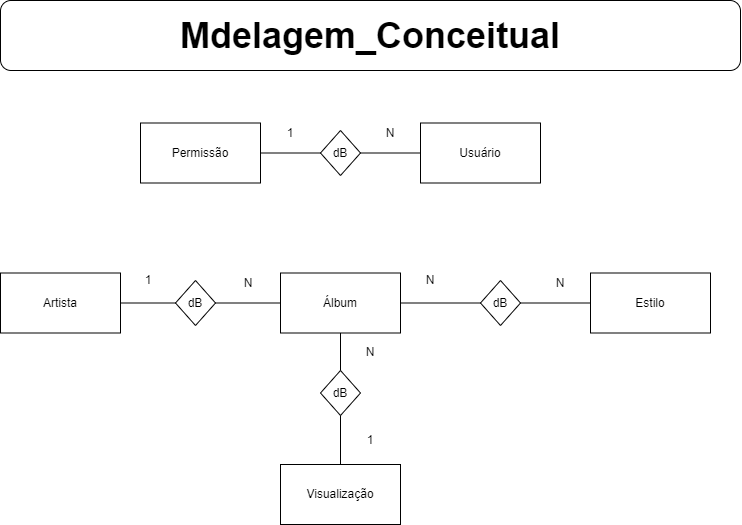

The diagram above was exported from draw.io. Its source (the exported page's mxGraphModel, read from the mxfile embedded in the PNG):
<mxGraphModel dx="1483" dy="699" grid="1" gridSize="10" guides="1" tooltips="1" connect="1" arrows="1" fold="1" page="1" pageScale="1" pageWidth="827" pageHeight="1169" background="#ffffff" math="0" shadow="0">
  <root>
    <mxCell id="0" />
    <mxCell id="1" parent="0" />
    <mxCell id="UK6T6X3Q102wkH7b9Ch0-1" value="&lt;font style=&quot;vertical-align: inherit&quot;&gt;&lt;font style=&quot;vertical-align: inherit&quot;&gt;&lt;b&gt;&lt;font style=&quot;vertical-align: inherit&quot;&gt;&lt;font style=&quot;vertical-align: inherit ; font-size: 36px&quot;&gt;&lt;font style=&quot;vertical-align: inherit&quot;&gt;&lt;font style=&quot;vertical-align: inherit&quot;&gt;Mdelagem_Conceitual&lt;/font&gt;&lt;/font&gt;&lt;/font&gt;&lt;/font&gt;&lt;/b&gt;&lt;/font&gt;&lt;/font&gt;" style="rounded=1;whiteSpace=wrap;html=1;" parent="1" vertex="1">
      <mxGeometry x="170" y="60" width="740" height="70" as="geometry" />
    </mxCell>
    <mxCell id="UK6T6X3Q102wkH7b9Ch0-2" value="&lt;font style=&quot;vertical-align: inherit&quot;&gt;&lt;font style=&quot;vertical-align: inherit&quot;&gt;Permissão&lt;/font&gt;&lt;/font&gt;" style="rounded=0;whiteSpace=wrap;html=1;" parent="1" vertex="1">
      <mxGeometry x="310" y="182.5" width="120" height="60" as="geometry" />
    </mxCell>
    <mxCell id="UK6T6X3Q102wkH7b9Ch0-3" value="&lt;font style=&quot;vertical-align: inherit&quot;&gt;&lt;font style=&quot;vertical-align: inherit&quot;&gt;&lt;font style=&quot;vertical-align: inherit&quot;&gt;&lt;font style=&quot;vertical-align: inherit&quot;&gt;Usuário&lt;/font&gt;&lt;/font&gt;&lt;/font&gt;&lt;/font&gt;" style="rounded=0;whiteSpace=wrap;html=1;" parent="1" vertex="1">
      <mxGeometry x="590" y="182.5" width="120" height="60" as="geometry" />
    </mxCell>
    <mxCell id="UK6T6X3Q102wkH7b9Ch0-4" value="&lt;font style=&quot;vertical-align: inherit&quot;&gt;&lt;font style=&quot;vertical-align: inherit&quot;&gt;dB&lt;/font&gt;&lt;/font&gt;" style="rhombus;whiteSpace=wrap;html=1;" parent="1" vertex="1">
      <mxGeometry x="490" y="190" width="40" height="45" as="geometry" />
    </mxCell>
    <mxCell id="UK6T6X3Q102wkH7b9Ch0-5" value="" style="endArrow=none;html=1;entryX=1;entryY=0.5;entryDx=0;entryDy=0;exitX=0;exitY=0.5;exitDx=0;exitDy=0;" parent="1" source="UK6T6X3Q102wkH7b9Ch0-4" target="UK6T6X3Q102wkH7b9Ch0-2" edge="1">
      <mxGeometry width="50" height="50" relative="1" as="geometry">
        <mxPoint x="310" y="310" as="sourcePoint" />
        <mxPoint x="360" y="260" as="targetPoint" />
      </mxGeometry>
    </mxCell>
    <mxCell id="UK6T6X3Q102wkH7b9Ch0-6" value="" style="endArrow=none;html=1;entryX=1;entryY=0.5;entryDx=0;entryDy=0;exitX=0;exitY=0.5;exitDx=0;exitDy=0;" parent="1" source="UK6T6X3Q102wkH7b9Ch0-3" target="UK6T6X3Q102wkH7b9Ch0-4" edge="1">
      <mxGeometry width="50" height="50" relative="1" as="geometry">
        <mxPoint x="560" y="360" as="sourcePoint" />
        <mxPoint x="610" y="310" as="targetPoint" />
      </mxGeometry>
    </mxCell>
    <mxCell id="UK6T6X3Q102wkH7b9Ch0-7" value="&lt;font style=&quot;vertical-align: inherit&quot;&gt;&lt;font style=&quot;vertical-align: inherit&quot;&gt;1&lt;/font&gt;&lt;/font&gt;" style="text;html=1;strokeColor=none;fillColor=none;align=center;verticalAlign=middle;whiteSpace=wrap;rounded=0;" parent="1" vertex="1">
      <mxGeometry x="440" y="182.5" width="40" height="20" as="geometry" />
    </mxCell>
    <mxCell id="UK6T6X3Q102wkH7b9Ch0-8" value="&lt;font style=&quot;vertical-align: inherit&quot;&gt;&lt;font style=&quot;vertical-align: inherit&quot;&gt;N&lt;/font&gt;&lt;/font&gt;" style="text;html=1;strokeColor=none;fillColor=none;align=center;verticalAlign=middle;whiteSpace=wrap;rounded=0;" parent="1" vertex="1">
      <mxGeometry x="540" y="182.5" width="40" height="20" as="geometry" />
    </mxCell>
    <mxCell id="UK6T6X3Q102wkH7b9Ch0-9" value="&lt;font style=&quot;vertical-align: inherit&quot;&gt;&lt;font style=&quot;vertical-align: inherit&quot;&gt;Álbum&lt;/font&gt;&lt;/font&gt;" style="rounded=0;whiteSpace=wrap;html=1;" parent="1" vertex="1">
      <mxGeometry x="450" y="332.5" width="120" height="60" as="geometry" />
    </mxCell>
    <mxCell id="UK6T6X3Q102wkH7b9Ch0-10" value="&lt;font style=&quot;vertical-align: inherit&quot;&gt;&lt;font style=&quot;vertical-align: inherit&quot;&gt;&lt;font style=&quot;vertical-align: inherit&quot;&gt;&lt;font style=&quot;vertical-align: inherit&quot;&gt;Artista&lt;/font&gt;&lt;/font&gt;&lt;/font&gt;&lt;/font&gt;" style="rounded=0;whiteSpace=wrap;html=1;" parent="1" vertex="1">
      <mxGeometry x="170" y="332.5" width="120" height="60" as="geometry" />
    </mxCell>
    <mxCell id="UK6T6X3Q102wkH7b9Ch0-11" value="&lt;font style=&quot;vertical-align: inherit&quot;&gt;&lt;font style=&quot;vertical-align: inherit&quot;&gt;dB&lt;/font&gt;&lt;/font&gt;" style="rhombus;whiteSpace=wrap;html=1;" parent="1" vertex="1">
      <mxGeometry x="345" y="340" width="40" height="45" as="geometry" />
    </mxCell>
    <mxCell id="UK6T6X3Q102wkH7b9Ch0-12" value="" style="endArrow=none;html=1;entryX=0;entryY=0.5;entryDx=0;entryDy=0;exitX=1;exitY=0.5;exitDx=0;exitDy=0;" parent="1" source="UK6T6X3Q102wkH7b9Ch0-10" target="UK6T6X3Q102wkH7b9Ch0-11" edge="1">
      <mxGeometry width="50" height="50" relative="1" as="geometry">
        <mxPoint x="60" y="470" as="sourcePoint" />
        <mxPoint x="110" y="420" as="targetPoint" />
      </mxGeometry>
    </mxCell>
    <mxCell id="UK6T6X3Q102wkH7b9Ch0-13" value="" style="endArrow=none;html=1;entryX=0;entryY=0.5;entryDx=0;entryDy=0;exitX=1;exitY=0.5;exitDx=0;exitDy=0;" parent="1" source="UK6T6X3Q102wkH7b9Ch0-11" target="UK6T6X3Q102wkH7b9Ch0-9" edge="1">
      <mxGeometry width="50" height="50" relative="1" as="geometry">
        <mxPoint x="60" y="460" as="sourcePoint" />
        <mxPoint x="110" y="410" as="targetPoint" />
      </mxGeometry>
    </mxCell>
    <mxCell id="UK6T6X3Q102wkH7b9Ch0-14" value="&lt;font style=&quot;vertical-align: inherit&quot;&gt;&lt;font style=&quot;vertical-align: inherit&quot;&gt;1&lt;/font&gt;&lt;/font&gt;" style="text;html=1;strokeColor=none;fillColor=none;align=center;verticalAlign=middle;whiteSpace=wrap;rounded=0;" parent="1" vertex="1">
      <mxGeometry x="297.5" y="330" width="40" height="20" as="geometry" />
    </mxCell>
    <mxCell id="UK6T6X3Q102wkH7b9Ch0-15" value="&lt;font style=&quot;vertical-align: inherit&quot;&gt;&lt;font style=&quot;vertical-align: inherit&quot;&gt;N&lt;/font&gt;&lt;/font&gt;" style="text;html=1;strokeColor=none;fillColor=none;align=center;verticalAlign=middle;whiteSpace=wrap;rounded=0;" parent="1" vertex="1">
      <mxGeometry x="710" y="332.5" width="40" height="20" as="geometry" />
    </mxCell>
    <mxCell id="UK6T6X3Q102wkH7b9Ch0-16" value="&lt;font style=&quot;vertical-align: inherit&quot;&gt;&lt;font style=&quot;vertical-align: inherit&quot;&gt;&lt;font style=&quot;vertical-align: inherit&quot;&gt;&lt;font style=&quot;vertical-align: inherit&quot;&gt;Visualização&lt;/font&gt;&lt;/font&gt;&lt;/font&gt;&lt;/font&gt;" style="rounded=0;whiteSpace=wrap;html=1;" parent="1" vertex="1">
      <mxGeometry x="450" y="524" width="120" height="60" as="geometry" />
    </mxCell>
    <mxCell id="UK6T6X3Q102wkH7b9Ch0-17" value="&lt;font style=&quot;vertical-align: inherit&quot;&gt;&lt;font style=&quot;vertical-align: inherit&quot;&gt;dB&lt;/font&gt;&lt;/font&gt;" style="rhombus;whiteSpace=wrap;html=1;" parent="1" vertex="1">
      <mxGeometry x="490" y="430" width="40" height="45" as="geometry" />
    </mxCell>
    <mxCell id="UK6T6X3Q102wkH7b9Ch0-19" value="" style="endArrow=none;html=1;entryX=0.5;entryY=1;entryDx=0;entryDy=0;exitX=0.5;exitY=0;exitDx=0;exitDy=0;" parent="1" source="UK6T6X3Q102wkH7b9Ch0-17" target="UK6T6X3Q102wkH7b9Ch0-9" edge="1">
      <mxGeometry width="50" height="50" relative="1" as="geometry">
        <mxPoint x="60" y="660" as="sourcePoint" />
        <mxPoint x="110" y="610" as="targetPoint" />
      </mxGeometry>
    </mxCell>
    <mxCell id="UK6T6X3Q102wkH7b9Ch0-20" value="" style="endArrow=none;html=1;entryX=0.5;entryY=1;entryDx=0;entryDy=0;exitX=0.5;exitY=0;exitDx=0;exitDy=0;" parent="1" source="UK6T6X3Q102wkH7b9Ch0-16" target="UK6T6X3Q102wkH7b9Ch0-17" edge="1">
      <mxGeometry width="50" height="50" relative="1" as="geometry">
        <mxPoint x="60" y="660" as="sourcePoint" />
        <mxPoint x="110" y="610" as="targetPoint" />
      </mxGeometry>
    </mxCell>
    <mxCell id="UK6T6X3Q102wkH7b9Ch0-21" value="&lt;font style=&quot;vertical-align: inherit&quot;&gt;&lt;font style=&quot;vertical-align: inherit&quot;&gt;N&lt;/font&gt;&lt;/font&gt;" style="text;html=1;strokeColor=none;fillColor=none;align=center;verticalAlign=middle;whiteSpace=wrap;rounded=0;" parent="1" vertex="1">
      <mxGeometry x="520" y="401.5" width="40" height="20" as="geometry" />
    </mxCell>
    <mxCell id="UK6T6X3Q102wkH7b9Ch0-22" value="&lt;font style=&quot;vertical-align: inherit&quot;&gt;&lt;font style=&quot;vertical-align: inherit&quot;&gt;1&lt;/font&gt;&lt;/font&gt;" style="text;html=1;strokeColor=none;fillColor=none;align=center;verticalAlign=middle;whiteSpace=wrap;rounded=0;" parent="1" vertex="1">
      <mxGeometry x="520" y="490" width="40" height="20" as="geometry" />
    </mxCell>
    <mxCell id="UK6T6X3Q102wkH7b9Ch0-23" value="&lt;font style=&quot;vertical-align: inherit&quot;&gt;&lt;font style=&quot;vertical-align: inherit&quot;&gt;&lt;font style=&quot;vertical-align: inherit&quot;&gt;&lt;font style=&quot;vertical-align: inherit&quot;&gt;&lt;font style=&quot;vertical-align: inherit&quot;&gt;&lt;font style=&quot;vertical-align: inherit&quot;&gt;Estilo&lt;/font&gt;&lt;/font&gt;&lt;/font&gt;&lt;/font&gt;&lt;/font&gt;&lt;/font&gt;" style="rounded=0;whiteSpace=wrap;html=1;" parent="1" vertex="1">
      <mxGeometry x="760" y="332.5" width="120" height="60" as="geometry" />
    </mxCell>
    <mxCell id="UK6T6X3Q102wkH7b9Ch0-24" value="&lt;font style=&quot;vertical-align: inherit&quot;&gt;&lt;font style=&quot;vertical-align: inherit&quot;&gt;dB&lt;/font&gt;&lt;/font&gt;" style="rhombus;whiteSpace=wrap;html=1;" parent="1" vertex="1">
      <mxGeometry x="650" y="340" width="40" height="45" as="geometry" />
    </mxCell>
    <mxCell id="UK6T6X3Q102wkH7b9Ch0-25" value="" style="endArrow=none;html=1;entryX=0;entryY=0.5;entryDx=0;entryDy=0;exitX=1;exitY=0.5;exitDx=0;exitDy=0;" parent="1" source="UK6T6X3Q102wkH7b9Ch0-9" target="UK6T6X3Q102wkH7b9Ch0-24" edge="1">
      <mxGeometry width="50" height="50" relative="1" as="geometry">
        <mxPoint x="60" y="660" as="sourcePoint" />
        <mxPoint x="110" y="610" as="targetPoint" />
      </mxGeometry>
    </mxCell>
    <mxCell id="UK6T6X3Q102wkH7b9Ch0-26" value="" style="endArrow=none;html=1;entryX=0;entryY=0.5;entryDx=0;entryDy=0;exitX=1;exitY=0.5;exitDx=0;exitDy=0;" parent="1" source="UK6T6X3Q102wkH7b9Ch0-24" target="UK6T6X3Q102wkH7b9Ch0-23" edge="1">
      <mxGeometry width="50" height="50" relative="1" as="geometry">
        <mxPoint x="60" y="660" as="sourcePoint" />
        <mxPoint x="110" y="610" as="targetPoint" />
      </mxGeometry>
    </mxCell>
    <mxCell id="sG0auRPxi2_vQIy2tgbA-1" value="&lt;font style=&quot;vertical-align: inherit&quot;&gt;&lt;font style=&quot;vertical-align: inherit&quot;&gt;N&lt;/font&gt;&lt;/font&gt;" style="text;html=1;strokeColor=none;fillColor=none;align=center;verticalAlign=middle;whiteSpace=wrap;rounded=0;" parent="1" vertex="1">
      <mxGeometry x="397.5" y="332.5" width="40" height="20" as="geometry" />
    </mxCell>
    <mxCell id="sG0auRPxi2_vQIy2tgbA-2" value="&lt;font style=&quot;vertical-align: inherit&quot;&gt;&lt;font style=&quot;vertical-align: inherit&quot;&gt;N&lt;/font&gt;&lt;/font&gt;" style="text;html=1;strokeColor=none;fillColor=none;align=center;verticalAlign=middle;whiteSpace=wrap;rounded=0;" parent="1" vertex="1">
      <mxGeometry x="580" y="330" width="40" height="20" as="geometry" />
    </mxCell>
  </root>
</mxGraphModel>